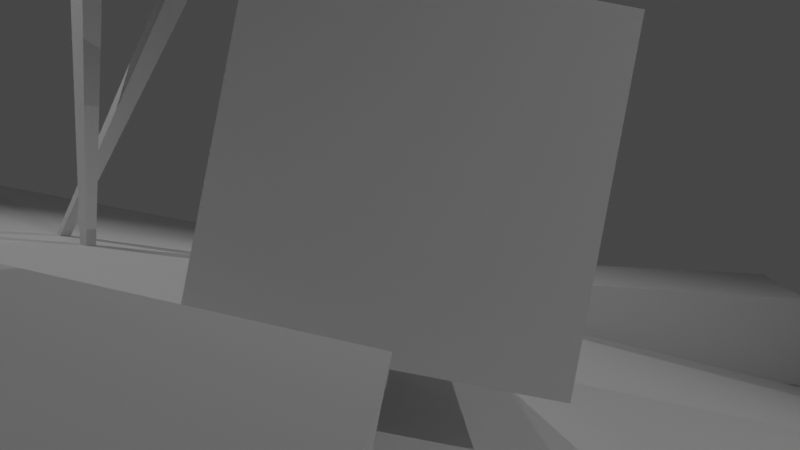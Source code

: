 # Source: demo2.blend  (saved by Blender 3.6.11; exported with 4.5.12 LTS)
import bpy
from mathutils import Matrix  # noqa: F401  (used for matrix-valued properties, if any)

bpy.ops.wm.read_factory_settings(use_empty=True)
scene = bpy.context.scene
scene.name = 'Scene'

# ---- collections
col_datas = bpy.data.collections.new('Datas'); scene.collection.children.link(col_datas)
col_lights = bpy.data.collections.new('Lights'); scene.collection.children.link(col_lights)
col_bg = bpy.data.collections.new('BG'); scene.collection.children.link(col_bg)
col_dishes = bpy.data.collections.new('Dishes'); scene.collection.children.link(col_dishes)
col_ramen = bpy.data.collections.new('Ramen'); col_dishes.children.link(col_ramen)
col_chahan = bpy.data.collections.new('Chahan'); col_dishes.children.link(col_chahan)
col_gyoza = bpy.data.collections.new('Gyoza'); scene.collection.children.link(col_gyoza)
col_menu = bpy.data.collections.new('Menu'); scene.collection.children.link(col_menu)

# ---- world
world_world = bpy.data.worlds.new('World'); scene.world = world_world
world_world.use_nodes = True; world_world.node_tree.nodes.clear()
_N = world_world.node_tree.nodes; _L = world_world.node_tree.links
n0 = _N.new('ShaderNodeOutputWorld'); n0.name = 'World Output'; n0.location = (300, 300)
n1 = _N.new('ShaderNodeBackground'); n1.name = 'Background'; n1.location = (10, 300)
n1.inputs[0].default_value = (0.05088, 0.05088, 0.05088, 1.0)
_L.new(n1.outputs[0], n0.inputs[0])
n0.is_active_output = True
world_world.color = (0.05088, 0.05088, 0.05088)
world_world.use_sun_shadow = False
world_world.sun_shadow_jitter_overblur = 0.0

# ---- cameras
cam_camera = bpy.data.cameras.new('Camera')
cam_camera.sensor_fit = 'VERTICAL'
cam_camera.lens = 12.0
cam_camera.sensor_height = 12.0

# ---- lights
light_spot_001 = bpy.data.lights.new('Spot.001', 'SPOT')
light_spot_001.transmission_factor = 0.0
light_spot_001.energy = 2139.0
light_spot_001.shadow_maximum_resolution = 0.006
light_spot_001.use_absolute_resolution = True
light_spot_001.spot_blend = 1.0
light_spot_001.spot_size = 1.396
light_spot_003 = bpy.data.lights.new('Spot.003', 'SPOT')
light_spot_003.transmission_factor = 0.0
light_spot_003.energy = 500.0
light_spot_003.shadow_maximum_resolution = 0.006
light_spot_003.use_absolute_resolution = True
light_spot_003.spot_blend = 1.0
light_spot_003.spot_size = 0.7994
light_spot_004 = bpy.data.lights.new('Spot.004', 'SPOT')
light_spot_004.transmission_factor = 0.0
light_spot_004.energy = 2139.0
light_spot_004.shadow_maximum_resolution = 0.006
light_spot_004.use_absolute_resolution = True
light_spot_004.spot_blend = 1.0
light_spot_004.spot_size = 1.222
light_spot_005 = bpy.data.lights.new('Spot.005', 'SPOT')
light_spot_005.transmission_factor = 0.0
light_spot_005.energy = 2139.0
light_spot_005.shadow_maximum_resolution = 0.006
light_spot_005.use_absolute_resolution = True
light_spot_005.spot_blend = 1.0
light_spot_005.spot_size = 1.047

# ---- meshes
me_cube_002 = bpy.data.meshes.new('Cube.002')
me_cube_002.from_pydata([(-0.05341, -0.05341, 0.004512), (-0.1183, -0.1183, 0.9589), (-0.05341, 0.05341, 0.004512), (-0.1183, 0.1183, 0.9589), (0.05341, -0.05341, 0.004512), (0.1183, -0.1183, 0.9589), (0.05341, 0.05341, 0.004512), (0.1183, 0.1183, 0.9589), (-0.1567, -0.1567, 0.8056), (-0.1567, 0.1567, 0.8056), (0.1567, 0.1567, 0.8056), (0.1567, -0.1567, 0.8056), (-0.1675, 0.1675, 0.7051), (0.1675, 0.1675, 0.7051), (0.1675, -0.1675, 0.7051), (-0.1675, -0.1675, 0.7051), (-0.08144, -0.08144, 0.763), (-0.08144, 0.08144, 0.763), (0.08144, 0.08144, 0.763), (0.08144, -0.08144, 0.763), (-0.1567, -0.1567, 0.909), (-0.1567, 0.1567, 0.909), (0.1567, 0.1567, 0.909), (0.1567, -0.1567, 0.909), (-0.1897, 0.1897, 0.2967), (0.1897, 0.1897, 0.2967), (0.1897, -0.1897, 0.2967), (-0.1897, -0.1897, 0.2967), (-0.06658, 0.06658, 0.249), (0.06658, 0.06658, 0.249), (0.06658, -0.06658, 0.249), (-0.06658, -0.06658, 0.249)], [], [(20, 1, 3, 21), (21, 3, 7, 22), (22, 7, 5, 23), (23, 5, 1, 20), (2, 6, 4, 0), (7, 3, 1, 5), (19, 11, 8, 16), (18, 10, 11, 19), (17, 9, 10, 18), (16, 8, 9, 17), (27, 15, 12, 24), (24, 12, 13, 25), (25, 13, 14, 26), (26, 14, 15, 27), (15, 16, 17, 12), (12, 17, 18, 13), (13, 18, 19, 14), (14, 19, 16, 15), (11, 23, 20, 8), (10, 22, 23, 11), (9, 21, 22, 10), (8, 20, 21, 9), (30, 26, 27, 31), (29, 25, 26, 30), (28, 24, 25, 29), (31, 27, 24, 28), (0, 31, 28, 2), (2, 28, 29, 6), (6, 29, 30, 4), (4, 30, 31, 0)])
_uv = me_cube_002.uv_layers.new(name='UVMap')
_uv.uv.foreach_set('vector', [0.621, 0.0, 0.625, 0.0, 0.625, 0.25, 0.621, 0.25, 0.621, 0.25, 0.625, 0.25, 0.625, 0.5, 0.621, 0.5, 0.621, 0.5, 0.625, 0.5, 0.625, 0.75, 0.621, 0.75, 0.621, 0.75, 0.625, 0.75, 0.625, 1.0, 0.621, 1.0, 0.125, 0.5, 0.375, 0.5, 0.375, 0.75, 0.125, 0.75, 0.625, 0.5, 0.875, 0.5, 0.875, 0.75, 0.625, 0.75, 0.5607, 0.75, 0.5713, 0.75, 0.5713, 1.0, 0.5607, 1.0, 0.5607, 0.5, 0.5713, 0.5, 0.5713, 0.75, 0.5607, 0.75, 0.5607, 0.25, 0.5713, 0.25, 0.5713, 0.5, 0.5607, 0.5, 0.5607, 0.0, 0.5713, 0.0, 0.5713, 0.25, 0.5607, 0.25, 0.4481, 0.0, 0.5501, 0.0, 0.5501, 0.25, 0.4481, 0.25, 0.4481, 0.25, 0.5501, 0.25, 0.5501, 0.5, 0.4481, 0.5, 0.4481, 0.5, 0.5501, 0.5, 0.5501, 0.75, 0.4481, 0.75, 0.4481, 0.75, 0.5501, 0.75, 0.5501, 1.0, 0.4481, 1.0, 0.5501, 0.0, 0.5607, 0.0, 0.5607, 0.25, 0.5501, 0.25, 0.5501, 0.25, 0.5607, 0.25, 0.5607, 0.5, 0.5501, 0.5, 0.5501, 0.5, 0.5607, 0.5, 0.5607, 0.75, 0.5501, 0.75, 0.5501, 0.75, 0.5607, 0.75, 0.5607, 1.0, 0.5501, 1.0, 0.5713, 0.75, 0.621, 0.75, 0.621, 1.0, 0.5713, 1.0, 0.5713, 0.5, 0.621, 0.5, 0.621, 0.75, 0.5713, 0.75, 0.5713, 0.25, 0.621, 0.25, 0.621, 0.5, 0.5713, 0.5, 0.5713, 0.0, 0.621, 0.0, 0.621, 0.25, 0.5713, 0.25, 0.4361, 0.75, 0.4481, 0.75, 0.4481, 1.0, 0.4361, 1.0, 0.4361, 0.5, 0.4481, 0.5, 0.4481, 0.75, 0.4361, 0.75, 0.4361, 0.25, 0.4481, 0.25, 0.4481, 0.5, 0.4361, 0.5, 0.4361, 0.0, 0.4481, 0.0, 0.4481, 0.25, 0.4361, 0.25, 0.375, 0.0, 0.4361, 0.0, 0.4361, 0.25, 0.375, 0.25, 0.375, 0.25, 0.4361, 0.25, 0.4361, 0.5, 0.375, 0.5, 0.375, 0.5, 0.4361, 0.5, 0.4361, 0.75, 0.375, 0.75, 0.375, 0.75, 0.4361, 0.75, 0.4361, 1.0, 0.375, 1.0])
me_cube_002.update()
me_cube_001 = bpy.data.meshes.new('Cube.001')
me_cube_001.from_pydata([(-0.5, -0.5, -0.5), (-0.5, -0.5, 0.5), (-0.5, 0.5, -0.5), (-0.5, 0.5, 0.5), (0.5, -0.5, -0.5), (0.5, -0.5, 0.5), (0.5, 0.5, -0.5), (0.5, 0.5, 0.5)], [], [(0, 1, 3, 2), (2, 3, 7, 6), (6, 7, 5, 4), (4, 5, 1, 0), (2, 6, 4, 0), (7, 3, 1, 5)])
_uv = me_cube_001.uv_layers.new(name='UVMap')
_uv.uv.foreach_set('vector', [0.375, 0.0, 0.625, 0.0, 0.625, 0.25, 0.375, 0.25, 0.375, 0.25, 0.625, 0.25, 0.625, 0.5, 0.375, 0.5, 0.375, 0.5, 0.625, 0.5, 0.625, 0.75, 0.375, 0.75, 0.375, 0.75, 0.625, 0.75, 0.625, 1.0, 0.375, 1.0, 0.125, 0.5, 0.375, 0.5, 0.375, 0.75, 0.125, 0.75, 0.625, 0.5, 0.875, 0.5, 0.875, 0.75, 0.625, 0.75])
me_cube_001.update()
me_cube_013 = bpy.data.meshes.new('Cube.013')
me_cube_013.from_pydata([(-0.2842, 0.08564, 5.569), (-0.07468, -0.1238, -5.719), (-0.2842, -0.4827, 5.569), (-0.07468, -0.2732, -5.719), (0.2842, 0.08564, 5.569), (0.07468, -0.1238, -5.719), (0.2842, -0.4827, 5.569), (0.07468, -0.2732, -5.719)], [], [(0, 1, 3, 2), (2, 3, 7, 6), (6, 7, 5, 4), (4, 5, 1, 0), (2, 6, 4, 0), (7, 3, 1, 5)])
_uv = me_cube_013.uv_layers.new(name='UVMap')
_uv.uv.foreach_set('vector', [0.375, 0.0, 0.625, 0.0, 0.625, 0.25, 0.375, 0.25, 0.375, 0.25, 0.625, 0.25, 0.625, 0.5, 0.375, 0.5, 0.375, 0.5, 0.625, 0.5, 0.625, 0.75, 0.375, 0.75, 0.375, 0.75, 0.625, 0.75, 0.625, 1.0, 0.375, 1.0, 0.125, 0.5, 0.375, 0.5, 0.375, 0.75, 0.125, 0.75, 0.625, 0.5, 0.875, 0.5, 0.875, 0.75, 0.625, 0.75])
me_cube_013.update()
me_cube_020 = bpy.data.meshes.new('Cube.020')
me_cube_020.from_pydata([(-0.2842, 0.08564, 5.569), (-0.07468, -0.1238, -5.719), (-0.2842, -0.4827, 5.569), (-0.07468, -0.2732, -5.719), (0.2842, 0.08564, 5.569), (0.07468, -0.1238, -5.719), (0.2842, -0.4827, 5.569), (0.07468, -0.2732, -5.719)], [], [(0, 1, 3, 2), (2, 3, 7, 6), (6, 7, 5, 4), (4, 5, 1, 0), (2, 6, 4, 0), (7, 3, 1, 5)])
_uv = me_cube_020.uv_layers.new(name='UVMap')
_uv.uv.foreach_set('vector', [0.375, 0.0, 0.625, 0.0, 0.625, 0.25, 0.375, 0.25, 0.375, 0.25, 0.625, 0.25, 0.625, 0.5, 0.375, 0.5, 0.375, 0.5, 0.625, 0.5, 0.625, 0.75, 0.375, 0.75, 0.375, 0.75, 0.625, 0.75, 0.625, 1.0, 0.375, 1.0, 0.125, 0.5, 0.375, 0.5, 0.375, 0.75, 0.125, 0.75, 0.625, 0.5, 0.875, 0.5, 0.875, 0.75, 0.625, 0.75])
me_cube_020.update()
me_cube = bpy.data.meshes.new('Cube')
me_cube.from_pydata([(-0.2806, -0.3846, -1.154), (-0.2806, -0.3846, 1.154), (-0.2806, 0.3846, -1.154), (-0.2806, 0.3846, 1.154), (0.2806, -0.3846, -1.154), (0.2806, -0.3846, 1.154), (0.2806, 0.3846, -1.154), (0.2806, 0.3846, 1.154)], [], [(0, 1, 3, 2), (2, 3, 7, 6), (6, 7, 5, 4), (4, 5, 1, 0), (2, 6, 4, 0), (7, 3, 1, 5)])
_uv = me_cube.uv_layers.new(name='UVMap')
_uv.uv.foreach_set('vector', [0.375, 0.0, 0.625, 0.0, 0.625, 0.25, 0.375, 0.25, 0.375, 0.25, 0.625, 0.25, 0.625, 0.5, 0.375, 0.5, 0.375, 0.5, 0.625, 0.5, 0.625, 0.75, 0.375, 0.75, 0.375, 0.75, 0.625, 0.75, 0.625, 1.0, 0.375, 1.0, 0.125, 0.5, 0.375, 0.5, 0.375, 0.75, 0.125, 0.75, 0.625, 0.5, 0.875, 0.5, 0.875, 0.75, 0.625, 0.75])
me_cube.update()
me_cube_022 = bpy.data.meshes.new('Cube.022')
me_cube_022.from_pydata([(-0.6683, -0.6683, -0.1647), (-0.6683, -0.6683, 0.1647), (-0.6683, 0.6683, -0.1647), (-0.6683, 0.6683, 0.1647), (0.6683, -0.6683, -0.1647), (0.6683, -0.6683, 0.1647), (0.6683, 0.6683, -0.1647), (0.6683, 0.6683, 0.1647)], [], [(0, 1, 3, 2), (2, 3, 7, 6), (6, 7, 5, 4), (4, 5, 1, 0), (2, 6, 4, 0), (7, 3, 1, 5)])
_uv = me_cube_022.uv_layers.new(name='UVMap')
_uv.uv.foreach_set('vector', [0.375, 0.0, 0.625, 0.0, 0.625, 0.25, 0.375, 0.25, 0.375, 0.25, 0.625, 0.25, 0.625, 0.5, 0.375, 0.5, 0.375, 0.5, 0.625, 0.5, 0.625, 0.75, 0.375, 0.75, 0.375, 0.75, 0.625, 0.75, 0.625, 1.0, 0.375, 1.0, 0.125, 0.5, 0.375, 0.5, 0.375, 0.75, 0.125, 0.75, 0.625, 0.5, 0.875, 0.5, 0.875, 0.75, 0.625, 0.75])
me_cube_022.update()
me_cube_008 = bpy.data.meshes.new('Cube.008')
me_cube_008.from_pydata([(-0.5, -0.5, -0.5), (-0.5, -0.5, 0.5), (-0.5, 0.5, -0.5), (-0.5, 0.5, 0.5), (0.5, -0.5, -0.5), (0.5, -0.5, 0.5), (0.5, 0.5, -0.5), (0.5, 0.5, 0.5)], [], [(0, 1, 3, 2), (2, 3, 7, 6), (6, 7, 5, 4), (4, 5, 1, 0), (2, 6, 4, 0), (7, 3, 1, 5)])
_uv = me_cube_008.uv_layers.new(name='UVMap')
_uv.uv.foreach_set('vector', [0.375, 0.0, 0.625, 0.0, 0.625, 0.25, 0.375, 0.25, 0.375, 0.25, 0.625, 0.25, 0.625, 0.5, 0.375, 0.5, 0.375, 0.5, 0.625, 0.5, 0.625, 0.75, 0.375, 0.75, 0.375, 0.75, 0.625, 0.75, 0.625, 1.0, 0.375, 1.0, 0.125, 0.5, 0.375, 0.5, 0.375, 0.75, 0.125, 0.75, 0.625, 0.5, 0.875, 0.5, 0.875, 0.75, 0.625, 0.75])
me_cube_008.update()
me_cube_006 = bpy.data.meshes.new('Cube.006')
me_cube_006.from_pydata([(-0.5, -0.5, -0.5), (-0.5, -0.5, 0.5), (-0.5, 0.5, -0.5), (-0.5, 0.5, 0.5), (0.5, -0.5, -0.5), (0.5, -0.5, 0.5), (0.5, 0.5, -0.5), (0.5, 0.5, 0.5)], [], [(0, 1, 3, 2), (2, 3, 7, 6), (6, 7, 5, 4), (4, 5, 1, 0), (2, 6, 4, 0), (7, 3, 1, 5)])
_uv = me_cube_006.uv_layers.new(name='UVMap')
_uv.uv.foreach_set('vector', [0.375, 0.0, 0.625, 0.0, 0.625, 0.25, 0.375, 0.25, 0.375, 0.25, 0.625, 0.25, 0.625, 0.5, 0.375, 0.5, 0.375, 0.5, 0.625, 0.5, 0.625, 0.75, 0.375, 0.75, 0.375, 0.75, 0.625, 0.75, 0.625, 1.0, 0.375, 1.0, 0.125, 0.5, 0.375, 0.5, 0.375, 0.75, 0.125, 0.75, 0.625, 0.5, 0.875, 0.5, 0.875, 0.75, 0.625, 0.75])
me_cube_006.update()
me_cube_003 = bpy.data.meshes.new('Cube.003')
me_cube_003.from_pydata([(-1.259, -1.259, -1.259), (-1.259, -1.259, 1.259), (-1.259, 1.259, -1.259), (-1.259, 1.259, 1.259), (1.259, -1.259, -1.259), (1.259, -1.259, 1.259), (1.259, 1.259, -1.259), (1.259, 1.259, 1.259)], [], [(0, 1, 3, 2), (2, 3, 7, 6), (6, 7, 5, 4), (4, 5, 1, 0), (2, 6, 4, 0), (7, 3, 1, 5)])
_uv = me_cube_003.uv_layers.new(name='UVMap')
_uv.uv.foreach_set('vector', [0.375, 0.0, 0.625, 0.0, 0.625, 0.25, 0.375, 0.25, 0.375, 0.25, 0.625, 0.25, 0.625, 0.5, 0.375, 0.5, 0.375, 0.5, 0.625, 0.5, 0.625, 0.75, 0.375, 0.75, 0.375, 0.75, 0.625, 0.75, 0.625, 1.0, 0.375, 1.0, 0.125, 0.5, 0.375, 0.5, 0.375, 0.75, 0.125, 0.75, 0.625, 0.5, 0.875, 0.5, 0.875, 0.75, 0.625, 0.75])
me_cube_003.update()
me_cube_004 = bpy.data.meshes.new('Cube.004')
me_cube_004.from_pydata([(-0.5, -0.5, -0.5), (-0.5, -0.5, 0.5), (-0.5, 0.5, -0.5), (-0.5, 0.5, 0.5), (0.5, -0.5, -0.5), (0.5, -0.5, 0.5), (0.5, 0.5, -0.5), (0.5, 0.5, 0.5)], [], [(0, 1, 3, 2), (2, 3, 7, 6), (6, 7, 5, 4), (4, 5, 1, 0), (2, 6, 4, 0), (7, 3, 1, 5)])
_uv = me_cube_004.uv_layers.new(name='UVMap')
_uv.uv.foreach_set('vector', [0.375, 0.0, 0.625, 0.0, 0.625, 0.25, 0.375, 0.25, 0.375, 0.25, 0.625, 0.25, 0.625, 0.5, 0.375, 0.5, 0.375, 0.5, 0.625, 0.5, 0.625, 0.75, 0.375, 0.75, 0.375, 0.75, 0.625, 0.75, 0.625, 1.0, 0.375, 1.0, 0.125, 0.5, 0.375, 0.5, 0.375, 0.75, 0.125, 0.75, 0.625, 0.5, 0.875, 0.5, 0.875, 0.75, 0.625, 0.75])
me_cube_004.update()
me_cube_007 = bpy.data.meshes.new('Cube.007')
me_cube_007.from_pydata([(-0.5, -0.5, -0.5), (-0.5, -0.5, 0.5), (-0.5, 0.5, -0.5), (-0.5, 0.5, 0.5), (0.5, -0.5, -0.5), (0.5, -0.5, 0.5), (0.5, 0.5, -0.5), (0.5, 0.5, 0.5)], [], [(0, 1, 3, 2), (2, 3, 7, 6), (6, 7, 5, 4), (4, 5, 1, 0), (2, 6, 4, 0), (7, 3, 1, 5)])
_uv = me_cube_007.uv_layers.new(name='UVMap')
_uv.uv.foreach_set('vector', [0.375, 0.0, 0.625, 0.0, 0.625, 0.25, 0.375, 0.25, 0.375, 0.25, 0.625, 0.25, 0.625, 0.5, 0.375, 0.5, 0.375, 0.5, 0.625, 0.5, 0.625, 0.75, 0.375, 0.75, 0.375, 0.75, 0.625, 0.75, 0.625, 1.0, 0.375, 1.0, 0.125, 0.5, 0.375, 0.5, 0.375, 0.75, 0.125, 0.75, 0.625, 0.5, 0.875, 0.5, 0.875, 0.75, 0.625, 0.75])
me_cube_007.update()

# ---- objects
ob_camera = bpy.data.objects.new('Camera', cam_camera)
ob_cameratarget = bpy.data.objects.new('CameraTarget', None)
ob_cameratargetdof = bpy.data.objects.new('CameraTargetDof', None)
ob_cube_002 = bpy.data.objects.new('Cube.002', me_cube_002)
ob_skybox = bpy.data.objects.new('Skybox', None)
ob_spot_001 = bpy.data.objects.new('Spot.001', light_spot_001)
ob_spot_002 = bpy.data.objects.new('Spot.002', light_spot_003)
ob_spot_004 = bpy.data.objects.new('Spot.004', light_spot_004)
ob_spot_005 = bpy.data.objects.new('Spot.005', light_spot_005)
ob_floor = bpy.data.objects.new('Floor', me_cube_001)
ob_dust = bpy.data.objects.new('Dust', None)
ob_chopsticks_2_006 = bpy.data.objects.new('chopsticks_2.006', me_cube_013)
ob_chopsticks_2_001 = bpy.data.objects.new('chopsticks_2.001', me_cube_020)
ob_renge = bpy.data.objects.new('Renge', me_cube)
ob_cube_006 = bpy.data.objects.new('Cube.006', me_cube_022)
ob_ramen = bpy.data.objects.new('Ramen', me_cube_008)
ob_chahan = bpy.data.objects.new('Chahan', me_cube_006)
ob_chahanpara = bpy.data.objects.new('ChahanPara', me_cube_003)
ob_gyoza = bpy.data.objects.new('Gyoza', me_cube_004)
ob_menu = bpy.data.objects.new('Menu', me_cube_007)

# ---- transforms, parenting, visibility, modifiers, constraints
ob_camera.location = (0.0, -6.568, 2.303)
ob_camera.rotation_euler = (1.571, -0.187, -1.082e-08)
_c = ob_camera.constraints.new('TRACK_TO'); _c.name = 'Track To'
_c.mute = True
_c.enabled = False
_c.target = ob_cameratarget
ob_cameratarget.location = (0.0, 0.0, 3.917)
ob_cameratarget.rotation_euler = (0.0, -0.0, 0.06197)
ob_cameratargetdof.location = (0.0, 0.0, 3.896)
ob_cube_002.location = (2.286e-18, -1.425, 0.0103)
ob_cube_002.scale = (1.0, 1.0, 1.7)
ob_skybox.location = (0.0, 0.0, 0.0)
ob_skybox.empty_display_type = 'SPHERE'
ob_spot_001.location = (-1.544, 19.04, 17.35)
ob_spot_001.rotation_euler = (-0.7838, -0.4203, -0.386)
ob_spot_002.location = (1.336, 0.2237, 19.44)
ob_spot_002.rotation_euler = (0.1117, -0.2321, 3.206)
ob_spot_004.location = (-18.13, 3.444, 17.29)
ob_spot_004.rotation_euler = (0.4959, 0.1352, -1.618)
ob_spot_005.location = (15.18, -10.4, 15.87)
ob_spot_005.rotation_euler = (0.7649, 0.2928, 0.5341)
ob_floor.location = (-17.79, -9.441, -0.1469)
ob_floor.scale = (64.65, 64.65, 0.2877)
ob_dust.location = (0.0, 0.0, 0.0)
ob_dust.scale = (3.139, 3.139, 3.139)
ob_chopsticks_2_006.location = (-10.18, 7.089, 6.551)
ob_chopsticks_2_006.rotation_euler = (3.221, -2.963, 8.999)
ob_chopsticks_2_006.scale = (1.471, 1.471, 1.471)
ob_chopsticks_2_001.location = (-8.688, 8.106, 6.71)
ob_chopsticks_2_001.rotation_euler = (2.992, -3.319, 8.81)
ob_chopsticks_2_001.scale = (1.471, 1.471, 1.471)
ob_renge.location = (7.33, 8.852, 0.7625)
ob_renge.rotation_euler = (-5.413, 1.805, -2.648)
ob_renge.scale = (4.254, 4.254, 4.254)
ob_cube_006.location = (-4.086, -7.728, 0.695)
ob_cube_006.rotation_euler = (-6.281, 0.01623, -0.06439)
ob_cube_006.scale = (5.86, 5.86, 5.86)
ob_ramen.location = (0.0, 0.007425, 9.105)
ob_ramen.scale = (5.178, 5.178, 5.178)
ob_ramen.hide_render = True
ob_chahan.location = (0.0, 0.0, 0.9831)
ob_chahan.scale = (4.258, 4.258, 4.258)
ob_chahan.hide_render = True
ob_chahanpara.location = (0.0, 0.0, 1.26)
ob_chahanpara.scale = (2.586, 2.586, 2.586)
ob_chahanpara.hide_render = True
ob_gyoza.location = (0.0, 0.0, 4.462)
ob_gyoza.rotation_euler = (0.0, -0.0, 0.6476)
ob_gyoza.scale = (3.512, 3.512, 3.512)
ob_gyoza.hide_render = True
ob_menu.location = (0.0, 0.0, 2.877)
ob_menu.scale = (4.05, 4.05, 4.05)

# ---- collection membership
col_datas.objects.link(ob_camera)
col_datas.objects.link(ob_cameratarget)
col_datas.objects.link(ob_cameratargetdof)
col_datas.objects.link(ob_cube_002)
col_datas.objects.link(ob_skybox)
col_lights.objects.link(ob_spot_001)
col_lights.objects.link(ob_spot_002)
col_lights.objects.link(ob_spot_004)
col_lights.objects.link(ob_spot_005)
col_bg.objects.link(ob_floor)
col_bg.objects.link(ob_dust)
col_bg.objects.link(ob_chopsticks_2_006)
col_bg.objects.link(ob_chopsticks_2_001)
col_bg.objects.link(ob_renge)
col_bg.objects.link(ob_cube_006)
col_ramen.objects.link(ob_ramen)
col_chahan.objects.link(ob_chahan)
col_chahan.objects.link(ob_chahanpara)
col_gyoza.objects.link(ob_gyoza)
col_menu.objects.link(ob_menu)

# ---- scene / render settings (as saved in the file)
scene.camera = ob_camera
scene.frame_start = 1; scene.frame_end = 5761; scene.frame_set(773)
scene.render.engine = 'BLENDER_EEVEE_NEXT'
scene.render.fps = 30
scene.cycles.sampling_pattern = 'TABULATED_SOBOL'
scene.cycles.use_light_tree = False
scene.view_settings.view_transform = 'Filmic'
bpy.context.view_layer.update()
